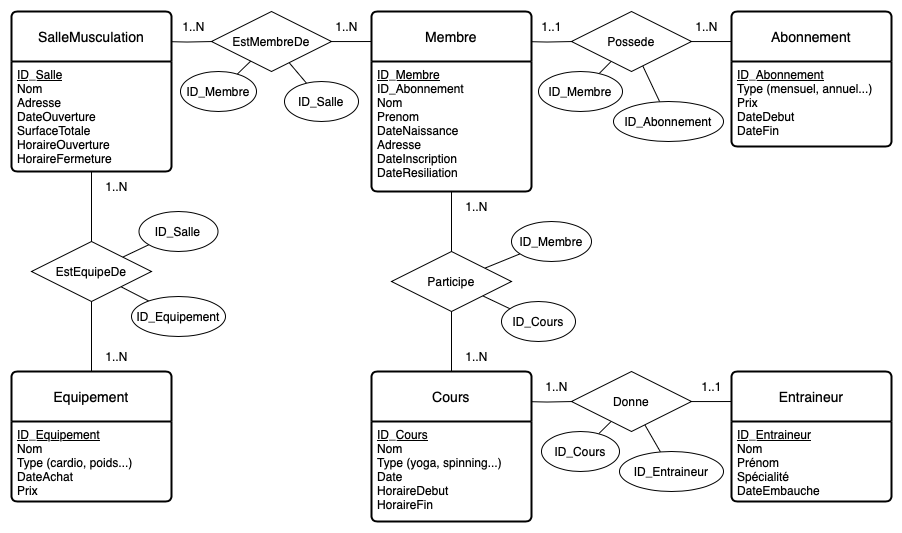

The diagram above was exported from draw.io. Its source (the exported page's mxGraphModel, read from the mxfile embedded in the PNG):
<mxGraphModel dx="1122" dy="1161" grid="1" gridSize="10" guides="1" tooltips="1" connect="1" arrows="1" fold="1" page="0" pageScale="1" pageWidth="850" pageHeight="1100" math="0" shadow="0" extFonts="Permanent Marker^https://fonts.googleapis.com/css?family=Permanent+Marker">
  <root>
    <mxCell id="0" />
    <mxCell id="1" parent="0" />
    <mxCell id="2" value="" style="edgeStyle=orthogonalEdgeStyle;rounded=0;orthogonalLoop=1;jettySize=auto;html=1;endArrow=none;endFill=0;" edge="1" target="6" parent="1">
      <mxGeometry relative="1" as="geometry">
        <mxPoint x="1790" y="-50" as="sourcePoint" />
      </mxGeometry>
    </mxCell>
    <mxCell id="3" value="" style="edgeStyle=orthogonalEdgeStyle;rounded=0;orthogonalLoop=1;jettySize=auto;html=1;endArrow=none;endFill=0;" edge="1" target="8" parent="1">
      <mxGeometry relative="1" as="geometry">
        <mxPoint x="2150" y="-50" as="sourcePoint" />
      </mxGeometry>
    </mxCell>
    <mxCell id="4" value="" style="edgeStyle=orthogonalEdgeStyle;rounded=0;orthogonalLoop=1;jettySize=auto;html=1;endArrow=none;endFill=0;" edge="1" target="17" parent="1">
      <mxGeometry relative="1" as="geometry">
        <mxPoint x="2150" y="310" as="sourcePoint" />
      </mxGeometry>
    </mxCell>
    <mxCell id="5" value="" style="edgeStyle=orthogonalEdgeStyle;rounded=0;orthogonalLoop=1;jettySize=auto;html=1;endArrow=none;endFill=0;" edge="1" source="6" parent="1">
      <mxGeometry relative="1" as="geometry">
        <mxPoint x="2010" y="-50" as="targetPoint" />
      </mxGeometry>
    </mxCell>
    <mxCell id="6" value="EstMembreDe" style="shape=rhombus;perimeter=rhombusPerimeter;whiteSpace=wrap;html=1;align=center;" vertex="1" parent="1">
      <mxGeometry x="1840" y="-80" width="120" height="60" as="geometry" />
    </mxCell>
    <mxCell id="7" value="" style="edgeStyle=orthogonalEdgeStyle;rounded=0;orthogonalLoop=1;jettySize=auto;html=1;endArrow=none;endFill=0;" edge="1" source="8" parent="1">
      <mxGeometry relative="1" as="geometry">
        <mxPoint x="2370" y="-50" as="targetPoint" />
      </mxGeometry>
    </mxCell>
    <mxCell id="8" value="Possede" style="shape=rhombus;perimeter=rhombusPerimeter;whiteSpace=wrap;html=1;align=center;" vertex="1" parent="1">
      <mxGeometry x="2200" y="-80" width="120" height="60" as="geometry" />
    </mxCell>
    <mxCell id="9" value="" style="edgeStyle=orthogonalEdgeStyle;rounded=0;orthogonalLoop=1;jettySize=auto;html=1;endArrow=none;endFill=0;" edge="1" source="11" target="22" parent="1">
      <mxGeometry relative="1" as="geometry" />
    </mxCell>
    <mxCell id="10" style="edgeStyle=orthogonalEdgeStyle;rounded=0;orthogonalLoop=1;jettySize=auto;html=1;endArrow=none;endFill=0;" edge="1" source="11" target="27" parent="1">
      <mxGeometry relative="1" as="geometry" />
    </mxCell>
    <mxCell id="11" value="EstEquipeDe" style="shape=rhombus;perimeter=rhombusPerimeter;whiteSpace=wrap;html=1;align=center;direction=west;" vertex="1" parent="1">
      <mxGeometry x="1660" y="150" width="120" height="60" as="geometry" />
    </mxCell>
    <mxCell id="12" value="" style="edgeStyle=orthogonalEdgeStyle;rounded=0;orthogonalLoop=1;jettySize=auto;html=1;endArrow=none;endFill=0;" edge="1" source="14" target="24" parent="1">
      <mxGeometry relative="1" as="geometry" />
    </mxCell>
    <mxCell id="13" value="" style="edgeStyle=orthogonalEdgeStyle;rounded=0;orthogonalLoop=1;jettySize=auto;html=1;" edge="1" source="14" target="31" parent="1">
      <mxGeometry relative="1" as="geometry" />
    </mxCell>
    <mxCell id="14" value="Participe" style="shape=rhombus;perimeter=rhombusPerimeter;whiteSpace=wrap;html=1;align=center;direction=west;" vertex="1" parent="1">
      <mxGeometry x="2020" y="160" width="120" height="60" as="geometry" />
    </mxCell>
    <mxCell id="15" value="" style="edgeStyle=orthogonalEdgeStyle;rounded=0;orthogonalLoop=1;jettySize=auto;html=1;endArrow=none;endFill=0;" edge="1" source="17" parent="1">
      <mxGeometry relative="1" as="geometry">
        <mxPoint x="2370" y="310" as="targetPoint" />
      </mxGeometry>
    </mxCell>
    <mxCell id="16" style="rounded=0;orthogonalLoop=1;jettySize=auto;html=1;endArrow=none;endFill=0;" edge="1" source="17" target="56" parent="1">
      <mxGeometry relative="1" as="geometry" />
    </mxCell>
    <mxCell id="17" value="Donne" style="shape=rhombus;perimeter=rhombusPerimeter;whiteSpace=wrap;html=1;align=center;" vertex="1" parent="1">
      <mxGeometry x="2200" y="280" width="120" height="60" as="geometry" />
    </mxCell>
    <mxCell id="18" value="SalleMusculation" style="swimlane;childLayout=stackLayout;horizontal=1;startSize=50;horizontalStack=0;rounded=1;fontSize=14;fontStyle=0;strokeWidth=2;resizeParent=0;resizeLast=1;shadow=0;dashed=0;align=center;arcSize=4;whiteSpace=wrap;html=1;" vertex="1" parent="1">
      <mxGeometry x="1640" y="-80" width="160" height="160" as="geometry">
        <mxRectangle x="1720" y="-190" width="150" height="50" as="alternateBounds" />
      </mxGeometry>
    </mxCell>
    <mxCell id="19" value="&lt;div&gt;&lt;u&gt;ID_Salle&lt;/u&gt;&lt;/div&gt;&lt;div&gt;Nom&lt;/div&gt;&lt;div&gt;Adresse&lt;/div&gt;&lt;div&gt;DateOuverture&lt;/div&gt;&lt;div&gt;SurfaceTotale&lt;/div&gt;&lt;div&gt;HoraireOuverture&lt;/div&gt;&lt;div&gt;HoraireFermeture&lt;/div&gt;" style="align=left;strokeColor=none;fillColor=none;spacingLeft=4;fontSize=12;verticalAlign=top;resizable=0;rotatable=0;part=1;html=1;" vertex="1" parent="18">
      <mxGeometry y="50" width="160" height="70" as="geometry" />
    </mxCell>
    <mxCell id="20" style="align=left;strokeColor=none;fillColor=none;spacingLeft=4;fontSize=12;verticalAlign=top;resizable=0;rotatable=0;part=1;html=1;" vertex="1" parent="18">
      <mxGeometry y="120" width="160" as="geometry" />
    </mxCell>
    <mxCell id="21" style="align=left;strokeColor=none;fillColor=none;spacingLeft=4;fontSize=12;verticalAlign=top;resizable=0;rotatable=0;part=1;html=1;" vertex="1" parent="18">
      <mxGeometry y="120" width="160" as="geometry" />
    </mxCell>
    <mxCell id="22" style="align=left;strokeColor=none;fillColor=none;spacingLeft=4;fontSize=12;verticalAlign=top;resizable=0;rotatable=0;part=1;html=1;" vertex="1" parent="18">
      <mxGeometry y="120" width="160" height="40" as="geometry" />
    </mxCell>
    <mxCell id="23" value="Membre" style="swimlane;childLayout=stackLayout;horizontal=1;startSize=50;horizontalStack=0;rounded=1;fontSize=14;fontStyle=0;strokeWidth=2;resizeParent=0;resizeLast=1;shadow=0;dashed=0;align=center;arcSize=4;whiteSpace=wrap;html=1;" vertex="1" parent="1">
      <mxGeometry x="2000" y="-80" width="160" height="180" as="geometry" />
    </mxCell>
    <mxCell id="24" value="&lt;div&gt;&lt;u&gt;ID_Membre&lt;/u&gt;&lt;/div&gt;&lt;div&gt;ID_Abonnement&lt;/div&gt;&lt;div&gt;Nom&lt;/div&gt;&lt;div&gt;Prenom&lt;/div&gt;&lt;div&gt;DateNaissance&lt;/div&gt;&lt;div&gt;Adresse&lt;/div&gt;&lt;div&gt;DateInscription&lt;/div&gt;&lt;div&gt;DateResiliation&lt;/div&gt;" style="align=left;strokeColor=none;fillColor=none;spacingLeft=4;fontSize=12;verticalAlign=top;resizable=0;rotatable=0;part=1;html=1;" vertex="1" parent="23">
      <mxGeometry y="50" width="160" height="130" as="geometry" />
    </mxCell>
    <mxCell id="25" value="Abonnement" style="swimlane;childLayout=stackLayout;horizontal=1;startSize=50;horizontalStack=0;rounded=1;fontSize=14;fontStyle=0;strokeWidth=2;resizeParent=0;resizeLast=1;shadow=0;dashed=0;align=center;arcSize=4;whiteSpace=wrap;html=1;" vertex="1" parent="1">
      <mxGeometry x="2360" y="-80" width="160" height="135" as="geometry">
        <mxRectangle x="2270" y="-115" width="120" height="50" as="alternateBounds" />
      </mxGeometry>
    </mxCell>
    <mxCell id="26" value="&lt;div&gt;&lt;u&gt;ID_Abonnement&lt;/u&gt;&lt;/div&gt;&lt;div&gt;Type (mensuel, annuel...)&lt;/div&gt;&lt;div&gt;Prix&lt;/div&gt;&lt;div&gt;DateDebut&lt;/div&gt;&lt;div&gt;DateFin&lt;/div&gt;" style="align=left;strokeColor=none;fillColor=none;spacingLeft=4;fontSize=12;verticalAlign=top;resizable=0;rotatable=0;part=1;html=1;" vertex="1" parent="25">
      <mxGeometry y="50" width="160" height="85" as="geometry" />
    </mxCell>
    <mxCell id="27" value="Equipement" style="swimlane;childLayout=stackLayout;horizontal=1;startSize=50;horizontalStack=0;rounded=1;fontSize=14;fontStyle=0;strokeWidth=2;resizeParent=0;resizeLast=1;shadow=0;dashed=0;align=center;arcSize=4;whiteSpace=wrap;html=1;" vertex="1" parent="1">
      <mxGeometry x="1640" y="280" width="160" height="130" as="geometry">
        <mxRectangle x="1720" y="-190" width="150" height="50" as="alternateBounds" />
      </mxGeometry>
    </mxCell>
    <mxCell id="28" value="&lt;div&gt;&lt;u&gt;ID_Equipement&lt;/u&gt;&lt;/div&gt;&lt;div&gt;Nom&lt;/div&gt;&lt;div&gt;Type (cardio, poids...)&lt;/div&gt;&lt;div&gt;DateAchat&lt;/div&gt;&lt;div&gt;Prix&lt;/div&gt;" style="align=left;strokeColor=none;fillColor=none;spacingLeft=4;fontSize=12;verticalAlign=top;resizable=0;rotatable=0;part=1;html=1;" vertex="1" parent="27">
      <mxGeometry y="50" width="160" height="70" as="geometry" />
    </mxCell>
    <mxCell id="29" style="align=left;strokeColor=none;fillColor=none;spacingLeft=4;fontSize=12;verticalAlign=top;resizable=0;rotatable=0;part=1;html=1;" vertex="1" parent="27">
      <mxGeometry y="120" width="160" height="10" as="geometry" />
    </mxCell>
    <mxCell id="30" value="Cours" style="swimlane;childLayout=stackLayout;horizontal=1;startSize=50;horizontalStack=0;rounded=1;fontSize=14;fontStyle=0;strokeWidth=2;resizeParent=0;resizeLast=1;shadow=0;dashed=0;align=center;arcSize=4;whiteSpace=wrap;html=1;" vertex="1" parent="1">
      <mxGeometry x="2000" y="280" width="160" height="150" as="geometry">
        <mxRectangle x="1720" y="-190" width="150" height="50" as="alternateBounds" />
      </mxGeometry>
    </mxCell>
    <mxCell id="31" value="&lt;div&gt;&lt;u&gt;ID_Cours&lt;/u&gt;&lt;/div&gt;&lt;div&gt;Nom&lt;/div&gt;&lt;div&gt;Type (yoga, spinning...)&lt;/div&gt;&lt;div&gt;Date&lt;/div&gt;&lt;div&gt;HoraireDebut&lt;/div&gt;&lt;div&gt;HoraireFin&lt;/div&gt;" style="align=left;strokeColor=none;fillColor=none;spacingLeft=4;fontSize=12;verticalAlign=top;resizable=0;rotatable=0;part=1;html=1;" vertex="1" parent="30">
      <mxGeometry y="50" width="160" height="70" as="geometry" />
    </mxCell>
    <mxCell id="32" style="align=left;strokeColor=none;fillColor=none;spacingLeft=4;fontSize=12;verticalAlign=top;resizable=0;rotatable=0;part=1;html=1;" vertex="1" parent="30">
      <mxGeometry y="120" width="160" height="30" as="geometry" />
    </mxCell>
    <mxCell id="33" value="Entraineur" style="swimlane;childLayout=stackLayout;horizontal=1;startSize=50;horizontalStack=0;rounded=1;fontSize=14;fontStyle=0;strokeWidth=2;resizeParent=0;resizeLast=1;shadow=0;dashed=0;align=center;arcSize=4;whiteSpace=wrap;html=1;" vertex="1" parent="1">
      <mxGeometry x="2360" y="280" width="160" height="130" as="geometry">
        <mxRectangle x="1720" y="-190" width="150" height="50" as="alternateBounds" />
      </mxGeometry>
    </mxCell>
    <mxCell id="34" value="&lt;div&gt;&lt;u&gt;ID_Entraineur&lt;/u&gt;&lt;/div&gt;&lt;div&gt;Nom&lt;/div&gt;&lt;div&gt;Prénom&lt;/div&gt;&lt;div&gt;Spécialité&lt;/div&gt;&lt;div&gt;DateEmbauche&lt;/div&gt;" style="align=left;strokeColor=none;fillColor=none;spacingLeft=4;fontSize=12;verticalAlign=top;resizable=0;rotatable=0;part=1;html=1;" vertex="1" parent="33">
      <mxGeometry y="50" width="160" height="70" as="geometry" />
    </mxCell>
    <mxCell id="35" style="align=left;strokeColor=none;fillColor=none;spacingLeft=4;fontSize=12;verticalAlign=top;resizable=0;rotatable=0;part=1;html=1;" vertex="1" parent="33">
      <mxGeometry y="120" width="160" as="geometry" />
    </mxCell>
    <mxCell id="36" style="align=left;strokeColor=none;fillColor=none;spacingLeft=4;fontSize=12;verticalAlign=top;resizable=0;rotatable=0;part=1;html=1;" vertex="1" parent="33">
      <mxGeometry y="120" width="160" as="geometry" />
    </mxCell>
    <mxCell id="37" style="align=left;strokeColor=none;fillColor=none;spacingLeft=4;fontSize=12;verticalAlign=top;resizable=0;rotatable=0;part=1;html=1;" vertex="1" parent="33">
      <mxGeometry y="120" width="160" height="10" as="geometry" />
    </mxCell>
    <mxCell id="38" style="rounded=0;orthogonalLoop=1;jettySize=auto;html=1;endArrow=none;endFill=0;" edge="1" source="39" target="11" parent="1">
      <mxGeometry relative="1" as="geometry" />
    </mxCell>
    <mxCell id="39" value="ID_Equipement" style="ellipse;whiteSpace=wrap;html=1;align=center;" vertex="1" parent="1">
      <mxGeometry x="1760" y="205" width="94" height="40" as="geometry" />
    </mxCell>
    <mxCell id="40" style="rounded=0;orthogonalLoop=1;jettySize=auto;html=1;endArrow=none;endFill=0;" edge="1" source="41" target="11" parent="1">
      <mxGeometry relative="1" as="geometry" />
    </mxCell>
    <mxCell id="41" value="ID_Salle" style="ellipse;whiteSpace=wrap;html=1;align=center;" vertex="1" parent="1">
      <mxGeometry x="1767.5" y="120" width="79" height="40" as="geometry" />
    </mxCell>
    <mxCell id="42" style="rounded=0;orthogonalLoop=1;jettySize=auto;html=1;endArrow=none;endFill=0;" edge="1" source="43" target="6" parent="1">
      <mxGeometry relative="1" as="geometry" />
    </mxCell>
    <mxCell id="43" value="ID_Membre" style="ellipse;whiteSpace=wrap;html=1;align=center;" vertex="1" parent="1">
      <mxGeometry x="1809" y="-20" width="76" height="40" as="geometry" />
    </mxCell>
    <mxCell id="44" value="" style="rounded=0;orthogonalLoop=1;jettySize=auto;html=1;endArrow=none;endFill=0;" edge="1" source="45" target="6" parent="1">
      <mxGeometry relative="1" as="geometry" />
    </mxCell>
    <mxCell id="45" value="ID_Salle" style="ellipse;whiteSpace=wrap;html=1;align=center;" vertex="1" parent="1">
      <mxGeometry x="1913" y="-10" width="74" height="40" as="geometry" />
    </mxCell>
    <mxCell id="46" style="rounded=0;orthogonalLoop=1;jettySize=auto;html=1;endArrow=none;endFill=0;" edge="1" source="47" target="14" parent="1">
      <mxGeometry relative="1" as="geometry" />
    </mxCell>
    <mxCell id="47" value="ID_Membre" style="ellipse;whiteSpace=wrap;html=1;align=center;" vertex="1" parent="1">
      <mxGeometry x="2140" y="130" width="80" height="40" as="geometry" />
    </mxCell>
    <mxCell id="48" style="rounded=0;orthogonalLoop=1;jettySize=auto;html=1;endArrow=none;endFill=0;" edge="1" source="49" target="14" parent="1">
      <mxGeometry relative="1" as="geometry" />
    </mxCell>
    <mxCell id="49" value="ID_Cours" style="ellipse;whiteSpace=wrap;html=1;align=center;" vertex="1" parent="1">
      <mxGeometry x="2130" y="210" width="74" height="40" as="geometry" />
    </mxCell>
    <mxCell id="50" style="rounded=0;orthogonalLoop=1;jettySize=auto;html=1;endArrow=none;endFill=0;" edge="1" source="51" target="8" parent="1">
      <mxGeometry relative="1" as="geometry" />
    </mxCell>
    <mxCell id="51" value="ID_Membre" style="ellipse;whiteSpace=wrap;html=1;align=center;" vertex="1" parent="1">
      <mxGeometry x="2167" y="-20" width="84" height="40" as="geometry" />
    </mxCell>
    <mxCell id="52" value="" style="rounded=0;orthogonalLoop=1;jettySize=auto;html=1;endArrow=none;endFill=0;" edge="1" source="53" target="8" parent="1">
      <mxGeometry relative="1" as="geometry" />
    </mxCell>
    <mxCell id="53" value="ID_Abonnement" style="ellipse;whiteSpace=wrap;html=1;align=center;" vertex="1" parent="1">
      <mxGeometry x="2242" y="10" width="110" height="40" as="geometry" />
    </mxCell>
    <mxCell id="54" value="" style="rounded=0;orthogonalLoop=1;jettySize=auto;html=1;endArrow=none;endFill=0;" edge="1" source="55" target="17" parent="1">
      <mxGeometry relative="1" as="geometry" />
    </mxCell>
    <mxCell id="55" value="ID_Entraineur" style="ellipse;whiteSpace=wrap;html=1;align=center;" vertex="1" parent="1">
      <mxGeometry x="2248" y="360" width="104" height="40" as="geometry" />
    </mxCell>
    <mxCell id="56" value="ID_Cours" style="ellipse;whiteSpace=wrap;html=1;align=center;" vertex="1" parent="1">
      <mxGeometry x="2170" y="340" width="78" height="40" as="geometry" />
    </mxCell>
    <mxCell id="57" value="1..N" style="text;html=1;align=center;verticalAlign=middle;resizable=0;points=[];autosize=1;strokeColor=none;fillColor=none;" vertex="1" parent="1">
      <mxGeometry x="1796.5" y="-80" width="50" height="30" as="geometry" />
    </mxCell>
    <mxCell id="58" value="1..N" style="text;html=1;align=center;verticalAlign=middle;resizable=0;points=[];autosize=1;strokeColor=none;fillColor=none;" vertex="1" parent="1">
      <mxGeometry x="1950" y="-80" width="50" height="30" as="geometry" />
    </mxCell>
    <mxCell id="59" value="1..1" style="text;html=1;align=center;verticalAlign=middle;resizable=0;points=[];autosize=1;strokeColor=none;fillColor=none;" vertex="1" parent="1">
      <mxGeometry x="2160" y="-80" width="40" height="30" as="geometry" />
    </mxCell>
    <mxCell id="60" value="1..N" style="text;html=1;align=center;verticalAlign=middle;resizable=0;points=[];autosize=1;strokeColor=none;fillColor=none;" vertex="1" parent="1">
      <mxGeometry x="2310" y="-80" width="50" height="30" as="geometry" />
    </mxCell>
    <mxCell id="61" value="1..N" style="text;html=1;align=center;verticalAlign=middle;resizable=0;points=[];autosize=1;strokeColor=none;fillColor=none;" vertex="1" parent="1">
      <mxGeometry x="1720" y="80" width="50" height="30" as="geometry" />
    </mxCell>
    <mxCell id="62" value="1..N" style="text;html=1;align=center;verticalAlign=middle;resizable=0;points=[];autosize=1;strokeColor=none;fillColor=none;" vertex="1" parent="1">
      <mxGeometry x="1720" y="250" width="50" height="30" as="geometry" />
    </mxCell>
    <mxCell id="63" value="1..N" style="text;html=1;align=center;verticalAlign=middle;resizable=0;points=[];autosize=1;strokeColor=none;fillColor=none;" vertex="1" parent="1">
      <mxGeometry x="2080" y="100" width="50" height="30" as="geometry" />
    </mxCell>
    <mxCell id="64" value="1..N" style="text;html=1;align=center;verticalAlign=middle;resizable=0;points=[];autosize=1;strokeColor=none;fillColor=none;" vertex="1" parent="1">
      <mxGeometry x="2080" y="250" width="50" height="30" as="geometry" />
    </mxCell>
    <mxCell id="65" value="1..1" style="text;html=1;align=center;verticalAlign=middle;resizable=0;points=[];autosize=1;strokeColor=none;fillColor=none;" vertex="1" parent="1">
      <mxGeometry x="2320" y="280" width="40" height="30" as="geometry" />
    </mxCell>
    <mxCell id="66" value="1..N" style="text;html=1;align=center;verticalAlign=middle;resizable=0;points=[];autosize=1;strokeColor=none;fillColor=none;" vertex="1" parent="1">
      <mxGeometry x="2160" y="280" width="50" height="30" as="geometry" />
    </mxCell>
  </root>
</mxGraphModel>